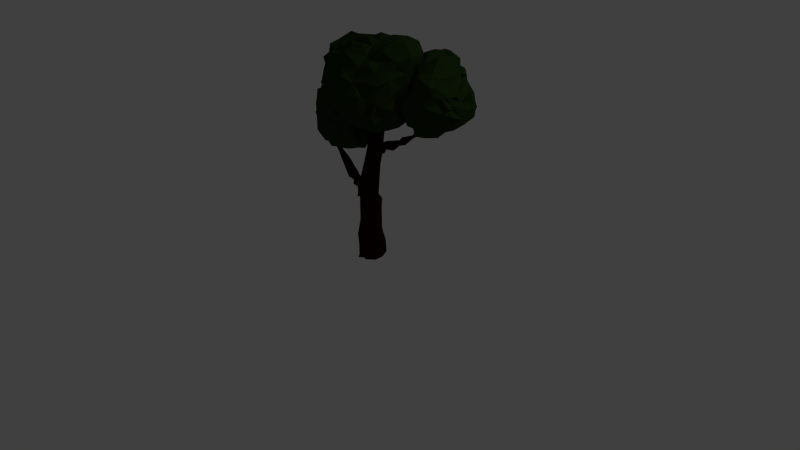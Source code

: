 # Source: Tree02_01_lwp.blend  (saved by Blender 2.76.0; exported with 4.5.12 LTS)
import bpy
from mathutils import Matrix  # noqa: F401  (used for matrix-valued properties, if any)

bpy.ops.wm.read_factory_settings(use_empty=True)
scene = bpy.context.scene
scene.name = 'Scene'

# ---- collections
col_collection_1 = bpy.data.collections.new('Collection 1'); scene.collection.children.link(col_collection_1)

# ---- materials (node trees are filled in below, after node groups)
mat_material = bpy.data.materials.new('Material')
mat_material.alpha_threshold = 0.0
mat_material.diffuse_color = (0.01957, 0.04298, 0.007042, 1.0)
mat_material.roughness = 0.5
mat_material_001 = bpy.data.materials.new('Material.001')
mat_material_001.alpha_threshold = 0.0
mat_material_001.diffuse_color = (0.01741, 0.001843, 0.001513, 1.0)
mat_material_001.roughness = 0.5

# ---- material node trees
mat_material.use_nodes = True; mat_material.node_tree.nodes.clear()
_N = mat_material.node_tree.nodes; _L = mat_material.node_tree.links
n0 = _N.new('ShaderNodeOutputMaterial'); n0.name = 'Material Output'; n0.location = (300, 300)
n1 = _N.new('ShaderNodeBsdfDiffuse'); n1.name = 'Diffuse BSDF'; n1.location = (10, 300)
n1.inputs[0].default_value = (0.01957, 0.04298, 0.007042, 1.0)
_L.new(n1.outputs[0], n0.inputs[0])
n0.is_active_output = True
mat_material_001.use_nodes = True; mat_material_001.node_tree.nodes.clear()
_N = mat_material_001.node_tree.nodes; _L = mat_material_001.node_tree.links
n0 = _N.new('ShaderNodeOutputMaterial'); n0.name = 'Material Output'; n0.location = (300, 300)
n1 = _N.new('ShaderNodeBsdfDiffuse'); n1.name = 'Diffuse BSDF'; n1.location = (10, 300)
n1.inputs[0].default_value = (0.01742, 0.001843, 0.001513, 1.0)
_L.new(n1.outputs[0], n0.inputs[0])
n0.is_active_output = True

# ---- world
world_world = bpy.data.worlds.new('World'); scene.world = world_world
world_world.color = (0.05088, 0.05088, 0.05088)
world_world.use_sun_shadow = False
world_world.sun_shadow_jitter_overblur = 0.0
world_world.cycles.sampling_method = 'MANUAL'
world_world.cycles.sample_map_resolution = 256

# ---- cameras
cam_camera = bpy.data.cameras.new('Camera')
cam_camera.clip_end = 100.0
cam_camera.lens = 35.0
cam_camera.sensor_width = 32.0
cam_camera.sensor_height = 18.0
cam_camera.ortho_scale = 7.314
cam_camera.dof.focus_distance = 0.0

# ---- lights
light_lamp = bpy.data.lights.new('Lamp', 'POINT')
light_lamp.transmission_factor = 0.0
light_lamp.cutoff_distance = 30.0
light_lamp.energy = 100.0
light_lamp.shadow_buffer_clip_start = 1.001
light_lamp.shadow_soft_size = 0.1
light_lamp.shadow_maximum_resolution = 0.006
light_lamp.use_absolute_resolution = True
light_lamp.cycles.use_multiple_importance_sampling = False

# ---- meshes
me_circle_002 = bpy.data.meshes.new('Circle.002')
me_circle_002.from_pydata([(-0.3084, 0.233, -0.003148), (0.0806, -0.435, -0.006034), (-0.2821, -0.2533, 3.108), (0.3852, -0.294, 2.555), (0.1806, 0.5094, 6.683), (0.05756, -0.004601, 6.74), (0.3442, 0.1219, 6.623), (0.4247, 0.3302, 6.602), (-1.609, -0.1065, 4.19), (-1.333, -0.02291, 3.763), (-0.02232, -0.5254, 1.211), (0.3525, -0.2229, 1.443), (0.2836, -0.519, 0.01807), (-0.228, 0.06991, 2.932), (-0.1363, -0.3639, 2.713), (0.101, -0.3097, 2.628), (0.03429, -0.4783, 2.218), (0.5042, -0.2546, 0.6981), (0.01192, 0.6231, 6.685), (0.5063, 0.2325, 6.608), (0.2329, 0.1696, 4.842), (-1.385, -0.09422, 3.646), (-0.5108, -0.09797, 2.738), (-0.4859, 0.05302, 2.709), (-0.3183, -0.03682, 2.358), (0.06815, -0.1895, 2.568), (-0.1011, -0.2509, 2.684), (-0.1024, 0.1865, 2.76), (0.5249, 0.1074, 0.7734), (0.206, -0.3799, 1.384), (0.3239, 0.3423, 1.227), (0.04193, 0.4232, 1.329), (-0.1404, 0.4358, 0.5837), (0.3762, 0.5163, 0.6012), (0.3483, -0.4298, 0.5625), (-0.3593, 0.1473, 0.728), (-0.2726, 0.2351, 2.843), (-0.2988, 0.01353, 3.154), (-0.7581, -0.05665, 3.191), (0.06223, 0.1645, 2.552), (-0.1187, -0.2544, 2.229), (0.4919, -0.1371, 2.101), (0.04692, 0.4844, 0.000562), (-0.2765, -0.3739, -0.01666), (0.5569, -0.2297, -0.001781), (0.4237, -0.08277, 2.523), (0.3192, 0.09641, 2.927), (0.2384, 0.2975, 2.592), (0.5762, 0.1255, 2.523), (0.05631, 0.3471, 6.775), (-0.09019, 0.1065, 6.754), (0.3855, 0.4821, 6.632), (-1.935, 0.04989, 4.607), (-2.372, -0.1077, 4.894), (-2.339, 0.02105, 4.912), (-0.7307, -0.1734, 2.951), (-0.6039, 0.1212, 3.054), (-1.051, -0.1029, 3.333), (-0.9745, 0.1011, 3.242), (0.1183, 0.03854, 2.62), (0.3329, -0.2502, 1.832), (-0.3357, -0.1853, 1.597), (-0.2786, 0.4867, 0.01619), (-0.4907, -0.1015, 0.01297), (-0.07749, -0.59, 0.0139), (0.5827, 0.1265, 0.01707), (0.3299, 0.595, 0.0143), (-0.1529, 0.2821, 2.665), (0.04491, -0.3452, 2.901), (0.4549, 0.1078, 2.0), (0.4705, -0.3354, 1.099), (0.004723, 0.2464, 6.768), (0.4146, 0.3112, 4.256), (0.6183, -0.1459, 4.653), (-0.4891, 0.2286, 2.836), (-0.6522, 0.1386, 2.779), (-0.7515, -0.01174, 2.939), (-1.981, -0.04575, 4.614), (-1.598, 0.06588, 4.17), (-0.9631, -0.2013, 3.201), (-0.7441, 0.1034, 3.429), (0.1307, 0.3927, 0.3604), (0.6507, 0.2203, 0.3636), (0.09974, -0.5646, 0.5529), (-0.2629, -0.2527, 2.506), (0.6171, 0.1655, 1.166), (0.2054, 0.4825, 0.8791), (-0.2867, 0.3455, 0.4943), (0.4667, 0.3095, 0.9056), (0.2856, -0.2995, 0.9665), (-0.5055, 0.1413, 0.01159), (-0.4607, 0.1128, 1.113), (0.4945, -0.1182, 0.4011), (0.5355, -0.08067, 0.9922), (-0.3873, -0.3232, 0.8617), (-0.1044, -0.4281, 0.6762), (0.1346, 0.1992, 2.653), (-0.01311, 0.3015, 2.47), (-0.7139, 0.1469, 3.265), (-1.613, -0.02212, 4.307), (-0.3996, -0.2764, 2.553), (0.05621, 0.001987, 2.854), (-0.2916, 0.175, 2.672), (-0.3257, 0.0876, 2.953), (-1.716, 0.07787, 4.104), (1.344, 0.456, 5.067), (2.121, 1.261, 5.874), (2.304, 1.089, 5.832), (0.7058, 0.3673, 4.9), (0.6619, -0.02857, 4.845), (0.8095, 0.1185, 4.807), (0.9109, 0.02153, 4.952), (0.8463, 0.2429, 4.767), (1.572, 0.9668, 5.21), (1.627, 0.8634, 5.265), (1.66, 0.8248, 5.396), (1.027, 0.5705, 4.885), (1.122, 0.2264, 4.795), (1.264, 0.2754, 5.086), (1.127, 0.3527, 4.761), (0.9322, 0.4073, 5.089), (2.121, 1.138, 6.028), (1.729, 1.127, 5.718), (1.802, 1.18, 5.546), (2.161, 1.31, 5.792), (1.749, 0.7374, 5.308), (0.7546, 0.3198, 4.808), (0.5328, 0.03151, 5.07), (0.6698, 0.2175, 4.661), (0.4828, 0.1605, 4.895), (0.5529, 0.3111, 4.871), (0.9089, 0.1919, 5.138), (0.8076, 0.03755, 4.696), (1.662, 0.8349, 5.311), (1.921, 0.9169, 5.617), (2.422, 1.351, 6.15), (2.509, 1.392, 6.027), (1.137, 0.2818, 4.973), (1.445, 0.5115, 5.17), (1.375, 0.5853, 5.062), (0.7753, 0.4933, 4.898), (0.9133, 0.4017, 4.733), (1.005, 0.5549, 4.727), (2.324, 1.434, 6.184), (2.311, 1.581, 6.087), (0.4135, 0.1031, 4.596), (0.5019, 0.1927, 5.006), (1.237, 0.5282, 5.14), (1.259, 0.6346, 5.155), (0.3963, -0.01219, 4.998), (0.5726, -0.1948, 4.826), (1.026, 0.4762, 4.986), (2.174, 1.194, 5.681), (1.801, 1.006, 5.698), (0.657, 0.1303, 4.947), (0.7722, 0.1704, 4.586), (1.207, 0.5509, 4.922), (1.904, 1.019, 5.547), (1.92, 1.162, 5.433), (2.405, 1.587, 5.98), (1.09, 0.3427, 5.158), (1.234, 0.701, 5.096), (1.321, 0.7807, 4.941), (1.444, 0.6561, 4.982), (0.3344, 0.09697, 4.909), (0.5643, -0.09559, 4.598), (0.7567, 0.2929, 4.955), (1.111, 0.04192, 4.976), (1.353, 0.5712, 5.301), (0.4773, -0.1056, 4.907), (0.3116, 0.2073, 4.71), (-0.8919, 0.05907, 3.253), (-2.094, 0.06021, 4.503), (-0.1297, -0.1255, 2.895), (0.06388, 0.148, 2.872), (-0.3622, -0.1499, 2.841), (-0.229, 0.1478, 2.481), (0.1266, -0.06776, 2.628), (-0.2302, -0.1507, 2.538), (-0.336, -0.2856, 2.681), (-1.991, 0.2013, 4.59), (-1.398, 0.2497, 3.69), (-1.702, -0.09201, 4.132), (-1.689, 0.01861, 3.908), (-1.279, 0.179, 3.798), (-0.5474, -0.2046, 3.117), (-0.6863, 0.1678, 2.976), (-0.8765, 0.2016, 3.049), (-0.7728, 0.2744, 3.148), (-0.9199, 0.0733, 3.046), (-0.5236, -0.07366, 3.179), (-0.6276, 0.02745, 3.23), (-0.8133, -0.06976, 3.101), (0.3433, -0.2854, 4.793), (0.7278, -0.03532, 4.646), (0.2018, 0.1482, 5.73), (0.1332, 0.07141, 4.809), (0.3398, -0.1588, 3.819), (0.4886, 0.2061, 4.188), (-0.2468, -0.2833, 1.195), (0.5636, -0.004075, 1.586), (-0.2198, 0.1318, 2.289), (-0.3938, -0.09328, 2.282), (-0.3238, 0.1138, 1.776), (0.3548, -0.3792, 2.216), (0.2343, 0.4603, 2.037), (0.3182, 0.2355, 2.089), (0.0214, 0.5212, 1.87), (-0.217, 0.4097, 2.256), (0.01972, 0.3998, 2.642), (-0.2257, 0.3335, 1.597), (0.1166, -0.3716, 1.842), (-0.1751, 0.009109, 2.626), (-0.03504, -0.3193, 1.677), (0.6887, 0.1544, 4.59), (0.7533, 0.2432, 5.58), (0.3831, -0.1101, 5.702), (0.005124, -0.1124, 4.293), (0.5436, -0.009657, 3.488), (0.6771, -0.08632, 5.565), (0.2034, -0.1931, 4.778), (0.221, -0.03298, 5.71), (0.2204, 0.2712, 4.434), (0.4533, 0.3604, 5.493), (-2.223, -0.05872, 4.989), (-0.7785, -0.02904, 3.4), (-0.5497, -0.1006, 2.878), (-2.226, 0.09223, 4.988), (-0.1831, -0.4554, 0.004118), (-0.3181, -0.3327, 0.4424), (0.4499, 0.3695, -0.0009636), (0.03701, 0.5168, 0.6664), (-0.9688, -0.1223, 3.47), (-1.097, -0.01465, 3.123), (-0.0108, -0.1543, 2.464), (-0.1118, -0.03144, 2.347), (-0.07936, 0.2676, 2.363), (0.2286, 0.3346, 5.654), (0.5219, 0.264, 5.624), (0.4364, 0.3265, 2.544), (0.445, 0.3855, 5.564), (-0.1491, 1.634, 6.475), (0.3847, -1.244, 8.036), (-1.119, 1.349, 7.968), (0.8394, 1.805, 7.943), (0.7057, 0.0954, 8.992), (0.7776, 1.105, 5.745), (-0.2835, 1.19, 5.744), (1.871, -0.2571, 7.19), (1.269, -1.114, 7.151), (-2.113, -0.2062, 7.245), (-0.6544, 1.535, 7.199), (-2.045, 0.5291, 7.399), (1.256, 1.652, 7.093), (0.933, -0.71, 8.624), (-0.7496, 0.8502, 8.706), (0.9182, 1.371, 8.507), (-2.101, -0.1898, 6.385), (0.1419, 0.5657, 5.528), (1.328, 1.37, 6.387), (1.896, -0.3021, 6.726), (-1.563, 1.087, 7.556), (1.494, -0.9046, 8.1), (-1.527, 0.7682, 8.316), (2.331, 0.6383, 8.217), (0.8174, -1.057, 8.224), (1.797, 0.2395, 9.282), (-1.008, -0.5375, 8.468), (-0.1118, -1.071, 5.932), (2.233, 0.09489, 7.435), (-0.477, -1.173, 6.694), (-2.266, 0.5909, 7.033), (1.18, 1.804, 7.46), (2.333, -0.08704, 8.127), (-0.7392, 1.451, 8.127), (1.432, 1.612, 8.105), (2.497, 0.4797, 8.748), (0.2951, -0.1127, 9.125), (0.02389, 0.574, 9.009), (0.8754, 0.9872, 8.996), (2.119, 0.7422, 9.113), (2.408, 0.7151, 8.686), (-0.01067, 1.198, 8.844), (-0.5577, 1.437, 8.442), (-0.004089, -0.5676, 8.857), (-0.5797, -0.8151, 8.454), (0.662, -1.071, 8.437), (1.622, -0.5645, 8.519), (1.957, 1.104, 7.874), (-0.03489, 1.846, 7.703), (-0.5587, 1.701, 7.633), (-1.946, 0.5348, 8.149), (-2.206, 0.2757, 7.479), (-2.054, -0.141, 7.88), (-0.3473, -1.329, 7.626), (-0.1779, -1.29, 7.202), (-0.06949, -1.492, 7.573), (1.732, -1.016, 7.742), (0.7974, 2.026, 7.076), (1.036, 1.759, 6.605), (0.4468, 1.935, 6.78), (-2.031, 1.01, 6.603), (-1.5, -0.9077, 7.298), (1.783, 0.2025, 6.384), (1.99, 0.5563, 6.577), (0.3497, 1.561, 5.857), (-1.003, 1.213, 6.029), (-0.5521, 0.6928, 5.746), (-1.625, 0.7725, 6.096), (-0.8379, -1.02, 6.303), (1.125, 0.0798, 5.635), (1.126, -0.769, 6.021), (0.23, 0.02517, 5.507), (1.306, 1.179, 6.088), (-0.08291, -1.295, 6.493), (-1.082, -0.7472, 7.887), (-1.45, 1.342, 7.863), (1.414, 1.237, 6.666), (0.7041, 1.753, 7.651), (-1.058, -0.8677, 8.199), (1.321, 0.2688, 9.289), (0.04698, -0.7344, 5.821), (0.9403, -0.1851, 5.611), (-1.276, 0.1351, 5.864), (-0.019, 1.234, 5.983), (1.265, -0.963, 6.904), (-1.808, -0.3975, 7.542), (-0.5773, -1.329, 7.128), (-1.236, 1.486, 7.45), (0.2295, 1.978, 7.049), (2.054, -0.3566, 8.237), (-1.718, 0.1417, 8.473), (-0.4151, 1.487, 8.098), (2.338, 0.3893, 9.0), (-0.5455, -0.1521, 8.797), (-0.6412, 0.5361, 8.788), (2.146, 0.8918, 8.297), (1.848, 1.242, 8.375), (-0.191, 1.63, 8.231), (-1.182, -0.05846, 8.684), (-1.573, 0.05876, 8.645), (0.5951, -0.6548, 9.013), (0.07611, -1.1, 8.183), (2.22, -0.05226, 9.222), (1.44, 1.522, 7.602), (-0.1575, 1.698, 7.877), (-0.5198, 1.734, 7.035), (0.1741, -1.464, 7.245), (0.43, -1.384, 7.537), (1.912, -0.707, 8.173), (2.0, -0.5464, 7.29), (0.4529, 1.902, 7.07), (-1.642, 1.096, 6.585), (0.7985, -1.053, 6.449), (2.091, 0.5624, 7.158), (0.2512, 1.097, 5.589), (-1.119, -0.4802, 6.173), (-0.2658, -0.35, 5.798), (-0.3211, -0.6705, 5.948), (1.488, 0.2768, 5.797), (0.5631, -0.9791, 6.082), (0.9198, -0.4857, 5.647), (1.36, 1.048, 5.931), (0.8122, 1.492, 6.118), (0.1235, -1.411, 6.887), (1.067, -1.144, 7.533), (-0.7094, -1.073, 7.493), (-1.828, 1.102, 7.416), (0.2643, 2.035, 7.453), (0.1724, 1.835, 7.996), (2.164, 0.3505, 9.192), (-0.8269, -0.4148, 8.689), (-0.1099, -1.004, 6.275), (1.668, 0.8982, 6.191), (-2.196, 0.2365, 6.281), (-0.2069, 1.675, 6.163), (2.26, 0.2246, 7.815), (1.788, 0.9033, 6.604), (0.8178, -1.353, 7.743), (1.515, -0.705, 6.569), (-1.639, -0.562, 7.885), (-2.386, 0.1962, 6.665), (-0.1185, 1.88, 6.611), (1.012, -0.02663, 9.052), (2.496, 0.3044, 8.432), (0.4576, 0.4073, 9.203), (0.839, 0.5408, 9.129), (1.241, 1.379, 8.592), (0.6684, 1.493, 8.441), (-1.304, 0.6556, 8.751), (-0.2682, -0.4415, 8.959), (-0.6275, -0.5541, 8.522), (2.357, 0.02286, 8.932), (1.787, 1.151, 7.022), (-2.117, 0.613, 7.754), (-1.903, 0.04869, 8.236), (1.585, -0.945, 7.461), (1.591, -0.9184, 6.998), (2.027, -0.5876, 7.905), (-0.937, 1.635, 6.973), (-1.692, 1.221, 7.214), (-1.864, -0.3713, 7.114), (-0.8165, -1.012, 6.862), (1.947, 0.01236, 6.944), (1.856, 0.6261, 6.942), (0.47, 1.653, 6.145), (-1.573, 0.9118, 6.41), (1.571, -0.02261, 6.042), (0.9004, 0.6722, 5.569), (0.355, -0.4286, 5.638), (0.8888, -1.063, 6.028), (1.394, -0.8099, 6.151), (0.1275, -1.158, 6.304), (0.3699, -1.013, 5.966), (0.7565, 0.4843, 5.553), (1.611, 0.4847, 6.114), (-0.4354, -0.9874, 6.261), (-0.926, -0.09118, 5.667), (-0.6765, -0.2754, 5.674), (-1.738, -0.07364, 6.001), (-0.9466, 0.6347, 5.716), (-0.4852, 1.324, 6.027), (-0.0181, 1.455, 6.098), (0.646, 1.298, 6.013), (0.4666, 1.254, 5.775), (1.064, 1.402, 6.076), (2.136, 0.3334, 7.299), (1.074, -1.066, 6.456), (1.414, -1.032, 6.513), (1.089, -1.321, 6.747), (0.6689, -1.473, 6.843), (0.5806, -1.538, 7.245), (1.075, -1.331, 7.263), (-1.818, -0.6005, 6.888), (-1.435, -0.6456, 6.483), (-1.25, -0.9938, 7.744), (-1.539, -0.7827, 7.551), (-2.146, 0.6177, 6.567), (-1.247, 1.291, 6.643), (0.129, 1.877, 6.419), (0.7709, 1.805, 6.371), (0.955, 1.833, 7.365), (0.7184, 2.056, 7.415), (2.139, -0.1601, 7.618), (1.299, -1.141, 7.815), (0.2924, -1.447, 7.905), (-0.8127, -1.007, 7.996), (-1.997, -0.3925, 7.96), (-1.633, -0.3952, 8.191), (-1.786, 0.8286, 8.088), (-1.881, 0.6416, 8.362), (-0.6161, 1.68, 7.952), (-0.009678, 1.878, 7.271), (-0.3489, 1.922, 7.353), (1.759, 1.356, 7.67), (1.692, 1.185, 7.335), (2.374, 0.6702, 7.917), (2.114, 0.8192, 7.674), (2.04, 0.8047, 7.998), (2.513, -0.0221, 8.753), (1.565, -0.6111, 8.917), (2.107, -0.4161, 8.561), (1.86, -0.2125, 9.245), (0.01621, -1.011, 8.668), (0.8492, -0.3813, 8.917), (-1.559, -0.3802, 8.566), (-1.198, 0.3899, 8.963), (0.08445, 0.2549, 8.985), (-0.5773, 0.2152, 9.008), (-0.9197, 1.133, 8.472), (0.1991, 1.431, 8.635), (1.603, 1.311, 8.276), (1.021, 1.563, 8.284), (1.905, 1.045, 8.697), (1.488, 0.8082, 9.174), (0.5438, 1.697, 8.135), (-0.915, -0.8575, 8.437), (1.211, -0.8012, 8.5), (1.435, -1.027, 8.428), (1.512, 1.434, 6.882), (-0.2831, 1.765, 6.817), (-2.226, 0.04979, 6.888), (-2.339, 0.08661, 7.224), (-0.1941, -1.528, 6.855), (1.803, -0.7154, 6.859), (1.168, 1.569, 6.63), (1.383, 1.509, 6.531), (-0.6629, 1.681, 6.525), (-2.213, -0.4163, 6.918), (-1.852, -0.4688, 6.609), (0.2987, -1.518, 6.735), (0.5835, -1.302, 6.37), (1.834, -0.06628, 6.375), (0.4854, 0.889, 5.702), (0.4355, 0.6541, 5.345), (-0.3955, 0.5474, 5.558), (-0.1812, -0.01758, 5.469), (-0.09627, -0.293, 5.5), (1.415, -0.5284, 6.179), (0.6064, 0.04769, 5.384), (3.533, 2.239, 6.853), (1.681, 1.855, 6.697), (2.687, 0.1825, 6.632), (3.117, 1.85, 8.193), (2.214, 0.5218, 8.375), (2.584, 1.272, 5.643), (2.242, 1.984, 6.339), (1.922, 1.247, 5.934), (3.121, 2.296, 7.239), (3.452, 0.5509, 6.363), (3.17, -0.02455, 7.043), (3.219, 0.291, 8.17), (2.794, 1.356, 8.847), (2.226, 0.03787, 7.215), (1.669, 0.4095, 7.354), (1.543, 0.8003, 8.064), (3.233, 2.083, 6.199), (2.341, 2.42, 6.839), (3.343, 2.247, 6.914), (2.745, 2.046, 8.082), (3.826, 0.904, 7.401), (3.077, 0.3651, 6.594), (1.668, 0.6299, 6.45), (1.929, 2.258, 7.131), (1.443, 1.769, 7.492), (1.351, 1.289, 7.657), (2.761, 0.1045, 7.16), (3.573, 1.587, 6.106), (2.463, 2.531, 7.04), (2.542, 2.434, 6.309), (3.276, 2.056, 7.642), (3.738, 0.8014, 7.083), (2.344, 0.2707, 5.671), (1.491, 1.653, 7.702), (2.164, -0.2094, 6.751), (1.671, 0.8016, 7.08), (1.905, 0.7651, 8.37), (1.531, 1.341, 8.172), (1.519, 0.601, 7.983), (1.449, 1.066, 7.802), (1.449, 0.7154, 7.384), (1.969, 0.05444, 7.403), (2.121, -0.1067, 7.036), (1.873, 2.231, 7.593), (3.443, 0.4509, 6.709), (3.685, 0.5971, 6.891), (1.702, 2.233, 7.18), (1.618, 1.971, 7.143), (1.643, 1.238, 6.283), (1.978, 0.8375, 6.101), (3.036, 0.3384, 6.042), (3.864, 1.402, 6.798), (3.731, 1.993, 6.651), (1.976, 2.404, 6.769), (1.972, 1.737, 5.975), (2.385, 1.61, 5.896), (2.294, 1.368, 5.687), (3.246, 1.412, 5.842), (2.744, 2.551, 6.614), (2.864, 2.398, 6.477), (3.465, 2.281, 6.342), (3.605, 1.414, 6.217), (2.777, 2.083, 5.995), (2.945, 0.223, 6.474), (1.699, 0.3557, 6.768), (2.868, 0.01777, 6.783), (2.749, 1.967, 8.333), (3.719, 0.6156, 7.377), (2.612, 0.5669, 8.432), (1.497, 0.5578, 7.111), (1.503, 1.245, 7.947), (3.426, 1.76, 6.103), (2.055, 1.944, 6.144), (1.699, 2.218, 6.898), (3.679, 0.8808, 6.845), (3.674, 1.922, 7.055), (2.643, 0.1879, 6.075), (1.672, 1.377, 6.629), (1.454, 1.92, 7.609), (1.469, 1.61, 7.283), (3.11, 1.515, 8.699), (1.671, 1.523, 8.252), (3.041, 0.03048, 7.298), (3.571, 1.363, 8.129), (1.919, 1.702, 8.326), (1.647, 1.925, 7.665), (1.494, 1.077, 7.399), (1.715, 1.278, 6.89), (2.187, -0.02468, 6.55), (2.484, -0.03086, 6.21), (3.497, 0.2947, 6.853), (3.686, 1.287, 7.85), (1.377, 1.841, 7.239), (1.559, 2.078, 6.894), (1.858, 0.5682, 6.278), (3.626, 1.545, 6.976), (2.514, 2.249, 7.626), (2.66, 2.655, 7.175), (2.114, 1.411, 6.037), (2.876, 0.9569, 5.575), (3.145, 1.834, 5.934), (3.237, 2.47, 6.453), (3.101, 2.656, 6.781), (2.67, 1.54, 5.667), (2.538, 0.6302, 5.56), (3.24, 0.5916, 6.336), (1.907, 0.1397, 6.447), (1.62, 2.147, 7.476), (3.597, 0.8174, 7.766), (1.537, 1.137, 7.593), (2.212, 1.661, 8.311), (2.983, 1.189, 8.651), (2.475, -0.052, 7.309), (1.432, 1.069, 8.222), (2.253, 2.594, 7.131), (2.695, 2.19, 6.248), (2.051, 1.862, 6.439), (3.126, 2.1, 8.048), (1.628, 0.6768, 6.872), (1.404, 1.48, 7.619), (2.628, 0.2502, 8.141), (2.331, 0.2653, 8.045), (2.139, 0.5088, 8.064), (1.901, 1.235, 8.571), (1.766, 0.166, 7.328), (3.352, 0.002929, 7.835), (3.525, 0.4612, 8.076), (3.36, 1.278, 8.685), (2.054, 2.182, 7.546), (1.464, 1.707, 8.103), (1.609, 1.595, 7.037), (3.535, 0.7105, 6.482), (3.465, 0.4332, 7.152), (3.741, 1.734, 7.396), (3.393, 1.47, 7.846), (1.901, 0.5727, 6.072), (2.766, 0.4628, 5.778), (3.382, 0.917, 6.207), (3.785, 1.364, 6.413), (3.68, 1.896, 6.803), (3.027, 2.393, 7.398), (2.45, 2.391, 7.523), (1.923, 2.137, 6.742), (2.327, 2.003, 6.019), (3.124, 1.162, 5.901), (3.329, 1.974, 5.966), (3.688, 2.049, 6.328), (3.473, 2.413, 6.599), (2.897, 2.323, 6.248), (3.088, 2.536, 6.357), (2.643, 2.686, 6.925), (3.523, 1.319, 6.053), (2.925, 1.308, 5.717), (2.704, 0.9004, 5.539), (2.436, 1.037, 5.438), (1.874, 1.63, 6.165), (2.268, 2.233, 6.385), (1.944, 2.126, 6.379), (2.074, 2.391, 6.994), (2.252, 2.334, 7.319), (2.584, 2.447, 7.324), (3.004, 2.447, 7.049), (3.019, 2.234, 7.607), (2.68, 2.248, 7.805), (3.658, 2.152, 6.701), (3.71, 1.268, 7.092), (3.15, 0.9635, 5.847), (3.662, 1.126, 6.177), (3.194, 0.6976, 6.003), (2.953, 0.3577, 6.305), (1.931, 0.8955, 5.801), (2.043, 0.7192, 5.603), (1.819, 0.9018, 6.618), (1.465, 1.847, 6.988), (3.478, 1.815, 7.898), (3.547, 1.666, 7.609), (3.61, 1.275, 7.417), (3.803, 0.5189, 7.015), (3.594, 0.424, 7.352), (3.78, 0.7976, 6.612), (3.0, 0.1744, 6.923), (2.072, 0.1475, 6.047), (1.723, 0.01994, 6.701), (1.547, 1.366, 6.999), (1.661, 1.78, 7.992), (1.803, 2.085, 7.896), (2.129, 1.943, 8.154), (3.363, 1.548, 8.182), (3.194, 1.754, 8.5), (3.605, 0.8294, 8.113), (3.074, 0.7952, 8.717), (3.534, 0.2076, 7.784), (3.432, 0.1478, 7.413), (3.056, -0.1353, 7.514), (2.757, -0.05665, 7.641), (2.811, 0.01632, 8.061), (2.489, 0.01825, 6.871), (1.924, 0.01111, 6.967), (2.061, 0.2402, 7.888), (1.546, 0.5219, 7.262), (1.778, 0.381, 7.947), (1.768, 0.5436, 7.966), (2.129, 1.515, 8.671), (2.472, 0.8596, 8.7), (2.277, 1.041, 8.6), (2.774, 1.666, 8.721), (2.516, 1.786, 8.363), (2.469, 1.726, 8.585), (1.581, 0.07424, 7.117), (1.676, 0.179, 6.957), (1.988, 2.416, 7.337), (1.523, 1.58, 6.714), (2.307, 0.2596, 5.972), (3.543, 1.036, 6.431), (3.493, 2.222, 7.163), (1.781, 1.63, 6.342), (2.73, 0.6414, 5.757), (3.659, 1.601, 6.391), (3.251, 2.443, 6.934), (2.384, 2.179, 6.19), (2.518, 1.828, 5.809), (2.833, 1.63, 5.842), (2.967, 1.857, 5.82), (3.251, 2.437, 6.715), (3.119, 2.211, 6.179), (-1.871, 0.05751, 4.256), (-2.882, -0.1941, 4.751), (-3.162, 0.5027, 6.393), (-1.646, 1.14, 4.429), (-1.73, -0.4607, 4.974), (-2.208, -0.3152, 6.203), (-0.5765, 0.362, 4.38), (-1.944, 0.6691, 4.148), (-2.988, 0.6788, 5.495), (-1.635, 0.3627, 4.231), (-2.282, -0.3811, 4.911), (-2.029, -0.1893, 4.426), (-0.7938, 0.8708, 4.842), (-0.9725, -0.37, 5.061), (-0.2446, 0.1974, 4.747), (-1.516, 0.4499, 6.341), (-0.8418, 0.7326, 5.45), (-2.985, 0.7555, 4.885), (-3.236, 0.2951, 6.075), (-0.9319, 0.6206, 4.447), (-2.535, -0.4158, 4.804), (-2.21, -0.3914, 5.922), (-2.274, 1.325, 5.686), (-2.276, 0.7551, 6.511), (-1.439, 1.517, 5.464), (-0.3272, 0.1704, 5.098), (-1.916, -0.286, 6.139), (-2.515, 1.075, 4.611), (-1.363, 1.109, 4.623), (-1.879, -0.5814, 4.799), (-2.104, -0.1035, 4.177), (-2.546, -0.1974, 6.185), (-1.141, 1.424, 5.152), (-1.708, -0.5226, 5.135), (-0.9095, -0.191, 5.36), (-1.156, -0.3492, 5.691), (-1.035, 0.1563, 5.976), (-0.6994, 0.3943, 5.575), (-0.4252, 0.5097, 5.004), (-1.274, 0.7159, 6.042), (-1.159, 0.9126, 5.676), (-1.801, 0.2212, 6.642), (-0.9544, 1.18, 4.963), (-1.648, 1.026, 6.116), (-2.677, 0.2403, 6.524), (-1.898, 1.584, 5.074), (-2.781, -0.1279, 5.566), (-2.082, -0.4298, 4.52), (-2.222, 1.37, 4.794), (-2.544, 1.228, 4.836), (-2.491, 1.477, 4.841), (-2.948, -0.04099, 5.159), (-2.548, 0.8542, 4.265), (-2.747, 0.6694, 4.525), (-2.066, 0.3638, 4.169), (-1.867, 1.32, 4.348), (-2.358, 1.372, 5.469), (-1.938, 0.488, 4.067), (-0.9078, 0.468, 4.532), (-1.654, 1.224, 4.611), (-1.391, 1.295, 5.598), (-1.42, -0.4145, 4.79), (-1.175, 1.149, 5.438), (-0.7002, 0.07813, 5.305), (-1.803, 0.7448, 6.267), (-2.409, 1.139, 4.485), (-3.151, 0.4842, 5.622), (-2.103, 1.525, 4.989), (-1.273, 0.9756, 4.491), (-1.652, -0.08748, 4.272), (-2.469, -0.3288, 5.376), (-2.031, -0.04351, 6.651), (-0.4284, 0.2163, 4.674), (-0.4826, 0.7237, 4.768), (-0.8797, 0.97, 5.085), (-1.33, 1.197, 5.868), (-1.531, 1.031, 5.955), (-1.548, -0.2157, 6.128), (-1.626, -0.6189, 5.395), (-0.9598, -0.2281, 4.492), (-1.348, 1.265, 4.865), (-2.029, 1.242, 5.885), (-2.672, -0.08409, 6.468), (-2.067, -0.6322, 4.944), (-1.391, 0.1194, 4.2), (-2.515, 0.6521, 6.508), (-2.953, 0.9446, 6.104), (-3.007, 0.03526, 5.646), (-2.335, -0.09868, 4.359), (-1.778, 0.914, 4.116), (-3.239, 0.1802, 5.594), (-2.857, 0.2114, 4.775), (-2.364, 1.002, 4.38), (-2.498, 0.4082, 4.269), (-2.901, 0.5363, 4.627), (-2.08, 1.249, 4.475), (-3.12, 0.662, 5.098), (-1.047, 1.035, 4.524), (-2.916, 0.05905, 6.328), (-2.118, 1.392, 5.864), (-1.459, 1.361, 4.697), (-1.165, -0.1351, 4.452), (-1.986, 0.336, 6.479), (-1.119, -0.5372, 5.07), (-0.9727, 0.4435, 4.362), (-2.599, -0.4007, 5.152), (-0.8706, -0.1159, 5.717), (-0.913, 0.1759, 5.669), (-0.5983, 0.8619, 5.218), (-0.9167, 0.7203, 5.819), (-0.8944, 0.8123, 5.619), (-1.312, 0.5965, 6.305), (-1.456, 0.09499, 6.384), (-1.648, -0.04953, 6.343), (-1.407, -0.4184, 5.358), (-1.95, 1.345, 5.658), (-2.311, 0.03888, 6.471), (-1.394, -0.2946, 4.314), (-1.609, 1.36, 4.918), (-1.715, 1.524, 5.151), (-2.407, 1.097, 6.125), (-2.834, 0.5782, 6.565), (-2.877, 0.01838, 6.085), (-2.71, -0.3173, 5.406), (-1.361, 0.4133, 4.156), (-1.542, 0.8318, 4.307), (-2.285, 1.325, 4.523), (-2.925, 0.963, 5.786), (-3.017, 0.1933, 5.363), (-2.613, 0.2529, 4.257), (-2.316, 0.1686, 4.305), (-2.614, 0.01844, 4.522), (-2.654, 0.9, 4.531), (-2.358, 0.7618, 4.256), (-2.085, 1.133, 4.215), (-3.124, 0.4263, 5.151), (-3.349, 0.4307, 6.018), (-3.157, 0.2113, 5.891), (-3.231, 0.836, 5.839), (-3.149, 0.5944, 6.066), (-2.872, 1.217, 5.289), (-3.063, 0.909, 5.495), (-2.708, 1.329, 5.471), (-2.428, 1.509, 5.161), (-2.053, 1.489, 4.646), (-1.896, 1.052, 4.237), (-1.498, 0.6632, 4.212), (-1.29, 0.6067, 4.344), (-1.841, -0.3752, 4.621), (-2.952, -0.1918, 5.434), (-2.868, -0.2093, 5.852), (-2.431, -0.4305, 6.093), (-2.486, -0.3586, 5.748), (-2.662, 1.11, 5.973), (-2.116, 1.035, 6.302), (-2.008, 1.53, 5.436), (-1.124, 0.1882, 4.259), (-1.217, -0.09382, 4.361), (-1.35, -0.3196, 4.64), (-1.927, -0.5529, 5.191), (-2.346, -0.5234, 5.141), (-2.332, -0.5194, 5.507), (-2.043, -0.6156, 5.573), (-2.474, 0.1463, 6.618), (-2.078, 0.5597, 6.577), (-2.179, 0.3112, 6.695), (-1.904, 1.034, 6.133), (-1.665, 1.278, 5.743), (-1.869, 1.308, 6.008), (-1.125, 1.238, 5.2), (-0.7895, 0.887, 4.559), (-0.7043, 0.09916, 4.443), (-0.4789, -0.09123, 4.557), (-1.039, -0.2696, 4.842), (-0.5138, -0.2427, 5.016), (-0.3762, 0.07178, 4.832), (-1.509, -0.5832, 5.116), (-1.63, -0.4865, 5.83), (-1.909, -0.215, 6.518), (-1.341, -0.05559, 5.94), (-1.568, 0.705, 6.364), (-1.187, 0.3933, 6.077), (-0.9455, 1.155, 5.336), (-0.5025, 0.4869, 5.342), (-0.3916, 0.4031, 4.648), (-0.5704, 0.5374, 4.57), (-1.119, 1.165, 5.654), (-1.811, 0.5264, 6.507), (-1.822, -0.4503, 6.025), (-1.876, -0.4647, 5.733), (-2.141, 1.543, 5.597), (-2.982, 0.356, 6.378), (-2.902, 0.2167, 6.595), (-1.852, 1.411, 4.602), (-2.537, 1.352, 5.794), (-3.217, 0.1834, 6.29), (-3.114, 0.02584, 5.903), (-2.594, -0.238, 4.617), (-1.822, 0.5258, 4.234), (-2.714, 1.108, 4.643), (-2.817, 0.9506, 5.007), (-2.899, 0.4192, 4.956), (-2.301, 0.3822, 4.092)], [], [(14, 2, 84), (78, 104, 180), (189, 233, 183), (70, 93, 200, 11), (104, 183, 172), (82, 230, 88, 28), (70, 11, 29, 89), (50, 221, 216, 5), (92, 93, 17), (85, 200, 93), (184, 181, 78), (191, 38, 190), (181, 183, 104), (179, 100, 178), (189, 187, 186), (102, 36, 39), (38, 192, 55), (222, 196, 20), (215, 238, 4, 51), (220, 68, 193), (219, 215, 19), (217, 2, 220), (216, 219, 6), (199, 40, 84, 61), (199, 213, 16, 40), (203, 201, 208, 210), (212, 2, 13), (204, 16, 211), (208, 67, 209), (30, 86, 205, 206), (210, 207, 31), (210, 208, 207), (86, 31, 207, 205), (41, 45, 3, 204), (30, 206, 69), (16, 68, 14, 40), (41, 204, 60), (60, 211, 29), (84, 212, 202), (84, 202, 61), (203, 202, 201), (46, 47, 198, 214), (15, 68, 16), (47, 209, 72), (197, 15, 3, 73), (215, 51, 7), (198, 238, 215), (196, 13, 2, 217), (68, 197, 73), (3, 45, 218, 73), (73, 218, 194), (221, 220, 193, 216), (45, 46, 218), (194, 215, 219), (14, 220, 2), (14, 68, 220), (222, 67, 201, 196), (223, 209, 67, 222), (209, 223, 72), (175, 173, 37, 185), (223, 18, 4), (222, 237, 223), (59, 174, 101), (170, 126, 145), (170, 129, 130), (59, 101, 177), (101, 173, 177), (178, 24, 235), (235, 24, 176), (116, 161, 133, 113), (113, 123, 158), (96, 39, 27, 174), (157, 114, 152), (236, 176, 102, 97), (23, 75, 176), (102, 39, 97), (224, 99, 52, 227), (75, 74, 102), (76, 75, 23), (148, 168, 115), (153, 121, 143), (130, 146, 166, 108), (121, 135, 143), (21, 182, 172), (191, 225, 38), (140, 151, 116), (110, 111, 109), (188, 187, 58, 171), (147, 105, 138, 168), (134, 157, 107), (123, 106, 124), (159, 124, 106, 144), (152, 158, 124), (152, 124, 136), (107, 136, 135), (141, 142, 119), (150, 165, 132, 109), (147, 148, 120), (140, 141, 126), (117, 167, 110), (154, 131, 120), (110, 119, 117), (154, 120, 166), (147, 168, 148), (166, 140, 108), (111, 167, 131), (130, 108, 126, 170), (160, 120, 131), (165, 155, 132), (112, 119, 110), (109, 111, 131, 169), (155, 112, 110, 132), (164, 149, 146, 129), (120, 151, 166), (150, 109, 169), (146, 130, 129), (192, 79, 233, 76), (106, 143, 144), (126, 112, 128), (149, 127, 146), (160, 147, 120), (116, 162, 156), (174, 27, 103), (172, 182, 53, 54), (175, 179, 178), (182, 77, 224), (181, 58, 189, 183), (175, 185, 226), (232, 225, 9), (76, 233, 189), (26, 178, 234), (9, 8, 182), (22, 226, 55, 76), (8, 77, 182), (233, 21, 183), (98, 184, 78), (57, 182, 21), (9, 225, 80, 78), (79, 9, 182), (98, 171, 184), (83, 29, 10, 95), (37, 191, 190), (180, 54, 227), (95, 10, 199), (43, 228, 95, 229), (83, 228, 64), (83, 95, 228), (90, 61, 91, 35), (95, 94, 229), (28, 85, 93), (88, 85, 28), (65, 82, 92), (28, 93, 92), (44, 17, 34, 12), (94, 61, 90), (229, 90, 63), (94, 90, 229), (87, 210, 31, 32), (92, 17, 44), (34, 83, 12), (66, 81, 33), (81, 231, 86), (66, 33, 230), (42, 62, 32, 231), (62, 87, 32), (42, 231, 81), (171, 58, 181, 184), (83, 89, 29), (91, 61, 203), (186, 56, 74), (56, 188, 98), (187, 188, 186), (189, 186, 75), (37, 103, 56, 191), (118, 105, 147, 160), (79, 57, 233), (191, 80, 225), (137, 118, 160), (116, 142, 141), (119, 156, 139), (139, 105, 137), (195, 196, 217, 221), (148, 161, 151), (153, 143, 106), (139, 138, 105), (138, 139, 134), (139, 163, 157), (114, 158, 152), (163, 162, 114), (237, 49, 18), (20, 195, 237), (193, 73, 216), (215, 7, 19), (195, 221, 71), (16, 204, 3, 15), (217, 220, 221), (73, 194, 219), (72, 223, 238), (48, 45, 41), (212, 13, 201), (69, 206, 239, 48), (205, 47, 239, 206), (207, 209, 47), (240, 499, 312), (379, 498, 492), (240, 312, 258), (241, 487, 382), (259, 317, 377), (242, 262, 265), (243, 263, 469), (244, 475, 472), (256, 388, 279), (255, 389, 335), (334, 391, 390), (254, 462, 464), (254, 460, 462), (349, 330, 461), (354, 393, 457), (253, 272, 344), (329, 452, 368), (251, 328, 290), (252, 394, 367), (250, 326, 293), (249, 396, 365), (249, 397, 396), (248, 443, 350), (253, 441, 272), (251, 399, 328), (250, 401, 326), (347, 430, 431), (248, 403, 443), (247, 324, 424), (303, 407, 415), (409, 361, 311), (268, 412, 372), (268, 321, 412), (310, 414, 408), (407, 322, 310), (268, 372, 416), (323, 417, 356), (323, 356, 419), (419, 374, 308), (422, 421, 375), (425, 423, 363), (425, 246, 423), (493, 355, 424), (426, 404, 354), (426, 403, 404), (429, 325, 249), (429, 427, 325), (427, 411, 428), (431, 429, 432), (431, 430, 429), (348, 431, 378), (309, 416, 270), (433, 489, 434), (380, 436, 435), (301, 271, 400), (290, 316, 243), (290, 328, 316), (400, 367, 261), (272, 318, 244), (272, 441, 318), (298, 351, 442), (269, 376, 273), (297, 398, 349), (297, 396, 398), (397, 350, 398), (365, 444, 378), (297, 349, 262), (296, 445, 342), (296, 348, 445), (348, 378, 445), (295, 347, 296), (435, 446, 315), (435, 366, 446), (294, 342, 446), (293, 447, 395), (261, 449, 316), (290, 451, 345), (290, 243, 274), (289, 345, 369), (272, 244, 275), (288, 455, 454), (455, 479, 454), (376, 457, 456), (392, 461, 459), (462, 460, 343), (462, 343, 266), (284, 463, 341), (284, 341, 464), (468, 466, 339), (278, 467, 385), (283, 469, 255), (274, 243, 469), (280, 473, 474), (281, 336, 473), (266, 370, 320), (264, 336, 281), (256, 475, 388), (469, 389, 255), (263, 450, 389), (267, 391, 371), (267, 476, 391), (446, 342, 285), (265, 477, 254), (265, 478, 477), (377, 393, 404), (377, 479, 393), (382, 480, 329), (480, 346, 453), (271, 481, 252), (481, 250, 482), (260, 248, 484), (479, 486, 485), (259, 363, 485), (481, 488, 250), (257, 434, 489), (364, 314, 490), (414, 493, 408), (414, 494, 493), (258, 355, 493), (258, 495, 355), (258, 417, 495), (258, 496, 417), (492, 498, 407), (498, 322, 407), (499, 322, 409), (409, 322, 361), (497, 409, 321), (492, 407, 303), (497, 357, 418), (497, 321, 357), (496, 497, 418), (496, 409, 497), (496, 418, 417), (495, 420, 307), (495, 417, 420), (417, 323, 420), (495, 307, 355), (494, 258, 493), (408, 493, 246), (260, 492, 303), (248, 260, 403), (260, 303, 403), (490, 491, 430), (490, 314, 491), (314, 412, 491), (364, 430, 347), (364, 490, 430), (488, 489, 433), (488, 481, 489), (481, 257, 489), (250, 488, 401), (488, 433, 401), (480, 487, 438), (346, 399, 251), (346, 480, 399), (480, 438, 399), (485, 363, 299), (363, 440, 299), (486, 259, 485), (479, 485, 253), (485, 299, 253), (484, 350, 397), (484, 248, 350), (325, 397, 249), (483, 347, 295), (483, 364, 347), (270, 483, 295), (270, 295, 327), (482, 250, 292), (252, 482, 292), (252, 481, 482), (329, 480, 452), (480, 453, 452), (393, 479, 455), (404, 393, 354), (478, 262, 287), (262, 349, 287), (477, 478, 287), (254, 477, 460), (477, 287, 460), (391, 476, 285), (476, 446, 285), (371, 391, 334), (450, 331, 389), (469, 263, 389), (388, 369, 470), (369, 338, 470), (475, 369, 388), (276, 384, 281), (384, 264, 281), (276, 281, 333), (474, 256, 279), (320, 474, 279), (320, 370, 474), (370, 280, 474), (320, 386, 245), (320, 279, 386), (473, 337, 387), (473, 336, 337), (280, 281, 473), (474, 387, 256), (474, 473, 387), (387, 472, 256), (387, 471, 472), (471, 275, 472), (278, 282, 335), (282, 255, 335), (386, 279, 278), (279, 282, 278), (386, 385, 245), (386, 278, 385), (470, 338, 283), (282, 470, 283), (282, 283, 255), (283, 274, 469), (468, 334, 277), (468, 339, 334), (467, 468, 277), (467, 278, 468), (385, 467, 245), (467, 277, 245), (466, 340, 339), (466, 389, 340), (389, 331, 340), (465, 448, 267), (448, 319, 267), (339, 465, 267), (339, 340, 465), (339, 371, 334), (339, 267, 371), (341, 254, 464), (277, 464, 383), (245, 277, 383), (463, 342, 286), (463, 285, 342), (284, 285, 463), (341, 463, 254), (463, 286, 254), (286, 242, 265), (342, 242, 286), (286, 265, 254), (266, 343, 370), (343, 333, 370), (383, 462, 266), (383, 320, 245), (383, 266, 320), (287, 349, 461), (343, 461, 392), (343, 460, 461), (460, 287, 461), (343, 392, 333), (459, 384, 276), (459, 273, 384), (273, 264, 384), (461, 273, 459), (392, 459, 333), (459, 276, 333), (458, 336, 264), (458, 288, 336), (288, 337, 336), (456, 458, 264), (456, 457, 458), (457, 288, 458), (376, 456, 264), (454, 479, 344), (479, 253, 344), (275, 244, 472), (454, 344, 275), (344, 272, 275), (288, 471, 337), (288, 454, 471), (454, 275, 471), (345, 338, 369), (318, 368, 369), (368, 289, 369), (318, 475, 244), (318, 369, 475), (453, 346, 290), (346, 251, 290), (289, 453, 290), (289, 452, 453), (289, 290, 345), (451, 290, 274), (345, 332, 338), (345, 451, 332), (451, 274, 332), (291, 331, 450), (449, 450, 263), (449, 291, 450), (316, 263, 243), (316, 449, 263), (292, 250, 293), (291, 394, 293), (394, 292, 293), (291, 395, 331), (291, 293, 395), (380, 319, 448), (395, 448, 465), (395, 447, 448), (447, 380, 448), (395, 465, 331), (366, 294, 446), (315, 446, 319), (296, 347, 348), (294, 295, 296), (294, 296, 342), (445, 378, 242), (445, 242, 342), (444, 297, 262), (378, 262, 242), (378, 444, 262), (396, 397, 398), (376, 264, 273), (398, 443, 273), (443, 269, 273), (398, 330, 349), (398, 273, 330), (442, 351, 368), (351, 329, 368), (318, 442, 368), (318, 441, 442), (441, 298, 442), (298, 440, 300), (298, 299, 440), (298, 300, 351), (439, 241, 382), (300, 439, 382), (300, 405, 439), (351, 300, 329), (300, 382, 329), (316, 328, 261), (328, 400, 261), (438, 352, 301), (400, 438, 301), (367, 400, 252), (437, 381, 271), (271, 301, 437), (400, 271, 252), (436, 366, 435), (436, 302, 366), (302, 327, 366), (380, 315, 319), (380, 435, 315), (302, 434, 309), (302, 433, 434), (302, 402, 327), (302, 309, 402), (416, 314, 270), (402, 309, 270), (402, 270, 327), (432, 249, 365), (378, 432, 365), (378, 431, 432), (430, 353, 429), (430, 491, 353), (432, 429, 249), (428, 379, 397), (428, 411, 379), (325, 428, 397), (325, 427, 428), (426, 354, 376), (376, 269, 426), (403, 303, 304), (404, 403, 304), (373, 259, 377), (404, 304, 377), (304, 373, 377), (425, 363, 259), (313, 425, 259), (355, 247, 424), (423, 424, 305), (423, 246, 424), (246, 493, 424), (363, 405, 440), (363, 423, 405), (423, 305, 405), (422, 439, 405), (422, 375, 439), (375, 241, 439), (405, 305, 422), (421, 438, 487), (421, 306, 438), (306, 352, 438), (375, 421, 487), (375, 487, 241), (420, 323, 308), (306, 420, 308), (306, 247, 420), (247, 307, 420), (306, 406, 352), (306, 308, 406), (308, 374, 437), (374, 381, 437), (308, 437, 406), (419, 434, 257), (419, 356, 434), (374, 419, 257), (374, 257, 381), (418, 358, 309), (418, 357, 358), (357, 321, 358), (356, 418, 309), (356, 417, 418), (372, 314, 416), (309, 358, 416), (358, 268, 416), (356, 309, 434), (415, 359, 362), (359, 246, 362), (373, 415, 362), (373, 313, 259), (373, 362, 313), (359, 407, 310), (359, 408, 246), (359, 310, 408), (414, 499, 240), (413, 491, 412), (413, 360, 491), (360, 353, 491), (412, 321, 413), (372, 412, 314), (360, 413, 311), (413, 409, 311), (360, 410, 353), (360, 311, 410), (498, 379, 411), (311, 411, 427), (311, 498, 411), (410, 427, 353), (410, 311, 427), (361, 322, 311), (322, 498, 311), (321, 409, 413), (310, 322, 414), (322, 499, 414), (415, 407, 359), (303, 415, 373), (321, 268, 358), (308, 323, 419), (355, 307, 247), (324, 421, 422), (324, 247, 421), (247, 306, 421), (424, 324, 305), (324, 422, 305), (362, 246, 313), (246, 425, 313), (303, 373, 304), (443, 403, 269), (403, 426, 269), (353, 427, 429), (347, 431, 348), (326, 433, 302), (326, 401, 433), (326, 436, 380), (326, 302, 436), (352, 406, 301), (406, 437, 301), (328, 438, 400), (328, 399, 438), (440, 405, 300), (441, 253, 298), (253, 299, 298), (350, 443, 398), (365, 396, 444), (396, 297, 444), (366, 327, 294), (327, 295, 294), (293, 326, 447), (326, 380, 447), (252, 292, 394), (367, 449, 261), (367, 394, 449), (394, 291, 449), (368, 452, 289), (457, 455, 288), (457, 393, 455), (354, 457, 376), (330, 273, 461), (464, 462, 383), (390, 391, 284), (391, 285, 284), (334, 464, 277), (334, 390, 464), (390, 284, 464), (331, 465, 340), (335, 466, 468), (335, 389, 466), (335, 468, 278), (338, 332, 283), (332, 274, 283), (279, 470, 282), (279, 388, 470), (337, 471, 387), (370, 333, 280), (333, 281, 280), (472, 475, 256), (267, 319, 476), (319, 446, 476), (265, 262, 478), (377, 317, 479), (381, 481, 271), (270, 314, 483), (314, 364, 483), (379, 484, 397), (379, 260, 484), (317, 486, 479), (317, 259, 486), (382, 487, 480), (381, 257, 481), (379, 492, 260), (240, 494, 414), (240, 258, 494), (258, 312, 496), (312, 409, 496), (312, 499, 409), (500, 647, 723), (500, 723, 518), (501, 715, 711), (502, 565, 696), (619, 525, 570), (503, 566, 688), (514, 624, 700), (513, 694, 621), (513, 612, 694), (510, 692, 582), (596, 686, 663), (596, 628, 686), (594, 681, 606), (595, 633, 665), (595, 575, 633), (585, 607, 578), (507, 670, 549), (574, 638, 531), (717, 646, 552), (508, 640, 530), (529, 656, 517), (506, 572, 657), (506, 643, 572), (505, 654, 556), (601, 724, 649), (602, 601, 649), (653, 652, 599), (721, 600, 652), (556, 670, 507), (556, 654, 670), (554, 598, 655), (553, 656, 642), (517, 658, 614), (528, 614, 659), (662, 660, 596), (662, 640, 660), (662, 596, 663), (531, 665, 567), (551, 595, 665), (668, 666, 637), (666, 651, 667), (550, 668, 605), (589, 563, 502), (589, 669, 563), (550, 605, 669), (549, 670, 635), (522, 635, 594), (547, 673, 592), (547, 593, 673), (675, 674, 634), (530, 617, 674), (676, 675, 591), (676, 633, 675), (575, 714, 675), (676, 591, 520), (545, 677, 632), (531, 567, 678), (521, 680, 563), (544, 590, 680), (522, 606, 564), (606, 588, 682), (586, 587, 540), (579, 683, 586), (579, 586, 525), (533, 619, 629), (686, 684, 584), (686, 685, 684), (543, 585, 685), (627, 687, 580), (687, 503, 688), (690, 627, 611), (690, 689, 627), (625, 692, 691), (632, 678, 692), (694, 625, 695), (612, 582, 693), (621, 694, 620), (700, 698, 622), (540, 699, 514), (535, 569, 699), (536, 700, 504), (536, 701, 700), (705, 707, 702), (611, 703, 568), (688, 705, 580), (688, 706, 705), (706, 610, 707), (525, 609, 539), (514, 709, 708), (709, 682, 708), (680, 510, 526), (691, 626, 511), (691, 608, 626), (659, 628, 641), (659, 710, 628), (523, 607, 543), (673, 630, 579), (673, 711, 630), (532, 576, 712), (639, 500, 575), (518, 508, 714), (711, 715, 577), (532, 636, 576), (532, 716, 636), (713, 638, 679), (518, 661, 508), (518, 718, 661), (718, 602, 661), (719, 720, 643), (720, 721, 603), (720, 722, 721), (516, 600, 722), (718, 723, 602), (647, 601, 723), (600, 645, 571), (600, 516, 645), (723, 601, 602), (722, 600, 721), (720, 603, 555), (603, 505, 555), (643, 720, 555), (719, 643, 506), (719, 506, 656), (529, 719, 656), (529, 615, 719), (602, 650, 661), (679, 638, 574), (604, 599, 716), (715, 507, 548), (577, 715, 548), (577, 548, 672), (523, 573, 546), (607, 523, 546), (575, 500, 714), (500, 518, 714), (713, 679, 631), (637, 631, 509), (637, 713, 631), (635, 712, 681), (635, 532, 712), (635, 681, 594), (711, 587, 683), (711, 577, 587), (630, 711, 683), (543, 607, 585), (628, 710, 543), (710, 523, 543), (641, 628, 596), (608, 583, 689), (626, 608, 689), (526, 582, 612), (526, 510, 582), (708, 682, 697), (514, 708, 624), (708, 697, 624), (609, 586, 539), (613, 570, 539), (570, 525, 539), (610, 584, 707), (705, 706, 707), (580, 705, 512), (704, 515, 536), (703, 704, 536), (568, 703, 504), (703, 536, 504), (702, 581, 537), (702, 707, 581), (707, 584, 581), (623, 702, 537), (623, 704, 702), (704, 705, 702), (704, 623, 515), (537, 570, 613), (537, 619, 570), (623, 613, 515), (623, 537, 613), (701, 514, 700), (504, 700, 622), (515, 539, 540), (539, 586, 540), (538, 515, 540), (701, 538, 514), (538, 540, 514), (699, 569, 514), (540, 535, 699), (698, 541, 621), (541, 513, 621), (622, 621, 504), (622, 698, 621), (541, 697, 542), (541, 624, 697), (541, 542, 513), (542, 696, 526), (542, 534, 696), (513, 542, 612), (542, 526, 612), (620, 694, 695), (621, 620, 504), (693, 582, 625), (625, 694, 693), (694, 612, 693), (695, 625, 511), (692, 567, 691), (692, 678, 567), (625, 691, 511), (568, 690, 611), (568, 620, 690), (620, 568, 504), (689, 583, 627), (611, 627, 512), (580, 687, 688), (627, 580, 512), (686, 610, 706), (686, 584, 610), (519, 686, 706), (519, 566, 503), (519, 706, 566), (685, 585, 684), (584, 684, 629), (629, 537, 581), (629, 619, 537), (684, 533, 629), (629, 581, 584), (525, 586, 609), (619, 579, 525), (683, 587, 586), (535, 618, 569), (540, 587, 535), (587, 618, 535), (588, 697, 682), (564, 682, 709), (564, 606, 682), (681, 589, 588), (681, 712, 589), (712, 576, 589), (606, 681, 588), (502, 696, 534), (588, 502, 534), (588, 589, 502), (588, 534, 697), (680, 590, 510), (521, 544, 680), (563, 565, 502), (563, 680, 565), (679, 574, 545), (590, 679, 545), (590, 544, 679), (544, 631, 679), (590, 632, 510), (590, 545, 632), (632, 677, 678), (677, 531, 678), (632, 692, 510), (520, 591, 608), (591, 583, 608), (520, 608, 567), (675, 714, 530), (714, 508, 530), (633, 575, 675), (591, 634, 583), (591, 675, 634), (674, 503, 687), (674, 617, 503), (634, 674, 583), (674, 687, 583), (524, 592, 579), (533, 524, 619), (547, 546, 593), (546, 573, 593), (592, 524, 547), (524, 546, 547), (673, 593, 501), (592, 673, 579), (522, 594, 606), (618, 564, 569), (618, 672, 564), (672, 522, 564), (548, 507, 549), (635, 522, 549), (522, 548, 549), (635, 671, 532), (635, 670, 671), (669, 605, 521), (563, 669, 521), (716, 599, 668), (668, 550, 716), (550, 636, 716), (605, 637, 509), (605, 668, 637), (651, 561, 667), (637, 666, 667), (531, 551, 665), (567, 665, 520), (638, 717, 552), (551, 638, 552), (595, 551, 639), (551, 552, 639), (664, 500, 639), (639, 552, 664), (639, 575, 595), (530, 663, 519), (530, 662, 663), (617, 519, 503), (617, 530, 519), (661, 597, 660), (661, 650, 597), (660, 640, 661), (596, 660, 641), (614, 710, 659), (660, 597, 659), (597, 528, 659), (660, 659, 641), (658, 553, 523), (553, 573, 523), (517, 553, 658), (614, 658, 710), (658, 523, 710), (656, 506, 657), (642, 656, 657), (553, 642, 573), (657, 501, 593), (657, 616, 501), (642, 657, 593), (642, 593, 573), (655, 507, 715), (655, 598, 507), (616, 554, 655), (616, 715, 501), (616, 655, 715), (598, 555, 556), (555, 505, 556), (554, 555, 598), (598, 556, 507), (654, 532, 671), (670, 654, 671), (653, 599, 604), (604, 654, 653), (654, 604, 532), (652, 600, 557), (600, 571, 557), (599, 652, 644), (652, 557, 644), (644, 651, 666), (644, 557, 651), (557, 527, 651), (644, 666, 599), (558, 529, 517), (528, 650, 517), (650, 558, 517), (528, 517, 614), (558, 649, 559), (558, 602, 649), (648, 615, 529), (648, 724, 615), (724, 562, 615), (559, 648, 529), (559, 649, 648), (558, 559, 529), (651, 527, 561), (527, 717, 561), (516, 724, 560), (724, 601, 560), (571, 516, 560), (527, 646, 717), (527, 571, 646), (571, 560, 646), (647, 500, 664), (560, 647, 664), (560, 664, 646), (601, 647, 560), (645, 516, 571), (724, 648, 649), (650, 602, 558), (597, 650, 528), (571, 527, 557), (505, 652, 653), (505, 603, 652), (603, 721, 652), (505, 653, 654), (572, 643, 554), (643, 555, 554), (572, 554, 616), (572, 616, 657), (517, 656, 553), (508, 661, 640), (530, 640, 662), (646, 664, 552), (531, 638, 551), (599, 666, 668), (576, 636, 550), (576, 669, 589), (576, 550, 669), (672, 548, 522), (577, 672, 618), (578, 607, 524), (607, 546, 524), (578, 524, 533), (530, 674, 675), (665, 676, 520), (665, 633, 676), (545, 574, 677), (574, 531, 677), (509, 631, 544), (605, 509, 521), (509, 544, 521), (577, 618, 587), (579, 630, 683), (579, 619, 524), (585, 578, 684), (578, 533, 684), (686, 628, 685), (628, 543, 685), (663, 686, 519), (583, 687, 627), (511, 689, 690), (511, 626, 689), (695, 511, 620), (511, 690, 620), (582, 692, 625), (697, 534, 542), (700, 624, 698), (624, 541, 698), (613, 539, 515), (536, 515, 701), (515, 538, 701), (512, 705, 704), (611, 512, 703), (512, 704, 703), (688, 566, 706), (569, 709, 514), (569, 564, 709), (696, 565, 526), (565, 680, 526), (567, 608, 691), (501, 711, 673), (667, 713, 637), (532, 604, 716), (667, 638, 713), (667, 561, 638), (561, 717, 638), (518, 723, 718), (615, 720, 719), (615, 562, 720), (562, 722, 720), (562, 724, 722), (724, 516, 722), (778, 742, 924), (778, 924, 857), (725, 779, 782), (726, 922, 745), (727, 743, 916), (728, 918, 784), (726, 745, 830), (781, 915, 880), (729, 786, 901), (730, 746, 751), (741, 834, 762), (741, 835, 834), (740, 837, 906), (887, 758, 803), (738, 899, 759), (805, 757, 767), (749, 840, 785), (806, 891, 893), (810, 890, 748), (795, 886, 877), (736, 842, 873), (736, 794, 842), (734, 881, 809), (805, 843, 757), (806, 845, 891), (807, 847, 756), (734, 849, 881), (790, 851, 820), (774, 867, 775), (774, 865, 867), (733, 791, 866), (733, 821, 791), (732, 870, 814), (858, 927, 818), (854, 818, 855), (927, 779, 855), (819, 818, 854), (791, 853, 815), (791, 860, 853), (864, 791, 861), (791, 815, 862), (852, 863, 811), (867, 852, 878), (867, 865, 852), (868, 867, 781), (775, 868, 792), (820, 918, 780), (734, 923, 871), (771, 874, 848), (874, 776, 848), (847, 921, 875), (756, 876, 730), (891, 879, 789), (845, 810, 748), (843, 844, 749), (882, 881, 826), (842, 882, 826), (794, 809, 882), (873, 786, 754), (873, 883, 786), (842, 826, 883), (754, 729, 758), (886, 884, 887), (886, 885, 884), (756, 730, 796), (748, 889, 789), (785, 892, 800), (840, 806, 893), (895, 822, 737), (753, 805, 822), (897, 797, 739), (897, 896, 797), (899, 897, 900), (899, 898, 897), (759, 899, 788), (760, 902, 839), (902, 914, 839), (796, 730, 903), (837, 838, 802), (837, 802, 904), (764, 905, 836), (768, 789, 905), (765, 800, 764), (909, 798, 763), (797, 910, 909), (741, 911, 835), (911, 800, 765), (905, 912, 740), (751, 913, 802), (786, 826, 898), (880, 915, 840), (747, 824, 840), (916, 823, 917), (745, 735, 885), (755, 725, 794), (825, 918, 843), (918, 869, 843), (916, 920, 823), (743, 862, 921), (725, 782, 734), (782, 732, 923), (924, 925, 774), (742, 821, 925), (819, 778, 818), (927, 858, 732), (782, 927, 732), (782, 779, 927), (819, 816, 926), (821, 926, 860), (821, 742, 926), (742, 819, 926), (925, 821, 866), (821, 733, 866), (774, 925, 865), (752, 924, 774), (752, 774, 790), (734, 782, 923), (745, 922, 772), (745, 772, 735), (862, 812, 921), (823, 921, 847), (823, 920, 921), (920, 743, 921), (823, 847, 807), (919, 878, 845), (747, 919, 845), (824, 845, 806), (824, 747, 845), (869, 792, 843), (825, 843, 805), (725, 809, 794), (725, 734, 809), (830, 745, 885), (830, 885, 795), (917, 823, 769), (823, 807, 769), (846, 917, 769), (846, 916, 917), (846, 769, 810), (840, 824, 806), (915, 747, 840), (880, 840, 749), (753, 825, 805), (728, 825, 753), (826, 804, 898), (828, 901, 898), (901, 786, 898), (828, 898, 738), (913, 914, 902), (913, 902, 802), (827, 796, 766), (912, 827, 766), (912, 766, 740), (835, 911, 765), (910, 798, 909), (910, 737, 798), (908, 741, 762), (788, 908, 762), (788, 750, 908), (750, 763, 908), (788, 762, 832), (763, 799, 833), (763, 798, 799), (798, 737, 799), (908, 833, 741), (908, 763, 833), (833, 907, 741), (833, 799, 907), (762, 906, 761), (762, 764, 906), (762, 761, 832), (764, 800, 801), (834, 765, 764), (906, 836, 740), (906, 764, 836), (764, 768, 905), (836, 905, 740), (761, 904, 760), (761, 906, 904), (906, 837, 904), (832, 831, 788), (832, 761, 831), (761, 760, 831), (838, 766, 903), (766, 796, 903), (837, 766, 838), (903, 730, 751), (838, 903, 751), (838, 751, 802), (760, 738, 759), (831, 760, 759), (831, 759, 788), (839, 914, 803), (914, 887, 803), (760, 839, 738), (758, 729, 901), (839, 901, 828), (839, 803, 901), (803, 758, 901), (839, 828, 738), (788, 900, 750), (788, 899, 900), (898, 804, 897), (900, 897, 739), (896, 731, 797), (895, 737, 910), (744, 895, 910), (783, 910, 731), (783, 744, 910), (822, 805, 767), (737, 822, 767), (894, 907, 799), (894, 787, 907), (767, 894, 799), (767, 757, 894), (737, 767, 799), (785, 800, 911), (785, 911, 787), (892, 893, 768), (892, 840, 893), (800, 892, 801), (892, 768, 801), (891, 789, 768), (890, 796, 827), (889, 890, 827), (789, 889, 912), (889, 827, 912), (888, 807, 841), (888, 769, 807), (890, 769, 888), (890, 841, 796), (890, 888, 841), (841, 756, 796), (746, 887, 914), (746, 886, 887), (885, 808, 884), (885, 735, 808), (884, 754, 758), (887, 884, 758), (883, 826, 786), (754, 786, 729), (842, 794, 882), (881, 829, 896), (829, 731, 896), (826, 881, 896), (826, 896, 804), (757, 843, 749), (894, 785, 787), (894, 757, 785), (757, 749, 785), (844, 843, 770), (843, 792, 770), (844, 770, 880), (770, 792, 880), (844, 880, 749), (879, 845, 748), (879, 748, 789), (878, 811, 846), (810, 878, 846), (810, 845, 878), (811, 727, 846), (876, 877, 746), (876, 756, 877), (756, 875, 877), (730, 876, 746), (875, 812, 771), (875, 921, 812), (877, 848, 795), (877, 875, 848), (875, 771, 848), (848, 776, 830), (776, 726, 830), (848, 830, 795), (754, 772, 873), (772, 813, 736), (772, 922, 813), (873, 772, 736), (736, 755, 794), (872, 822, 744), (872, 793, 822), (829, 872, 744), (829, 783, 731), (829, 744, 783), (871, 814, 850), (871, 923, 814), (923, 732, 814), (872, 850, 793), (872, 871, 850), (870, 728, 753), (814, 870, 753), (850, 814, 793), (814, 753, 793), (918, 820, 869), (820, 773, 869), (780, 918, 728), (773, 851, 775), (851, 774, 775), (869, 773, 792), (773, 775, 792), (868, 880, 792), (868, 781, 880), (867, 878, 919), (781, 867, 919), (852, 865, 866), (865, 925, 866), (864, 727, 811), (811, 863, 864), (852, 811, 878), (815, 812, 862), (861, 862, 743), (861, 791, 862), (864, 743, 727), (864, 861, 743), (860, 816, 776), (860, 926, 816), (853, 860, 776), (815, 853, 812), (816, 726, 776), (853, 776, 812), (776, 874, 812), (859, 817, 820), (817, 790, 820), (870, 859, 820), (728, 870, 780), (870, 820, 780), (817, 858, 777), (817, 859, 858), (859, 732, 858), (817, 857, 752), (817, 777, 857), (777, 778, 857), (817, 752, 790), (726, 856, 922), (856, 819, 854), (856, 854, 922), (855, 779, 755), (779, 725, 755), (818, 927, 855), (854, 813, 922), (854, 855, 813), (816, 819, 856), (816, 856, 726), (858, 818, 777), (818, 778, 777), (870, 732, 859), (791, 821, 860), (866, 863, 852), (866, 791, 863), (791, 864, 863), (775, 867, 868), (790, 774, 851), (851, 773, 820), (849, 871, 872), (849, 734, 871), (881, 849, 829), (849, 872, 829), (813, 755, 736), (813, 855, 755), (808, 735, 772), (808, 772, 754), (812, 874, 771), (756, 847, 875), (891, 845, 879), (809, 881, 882), (873, 842, 883), (808, 754, 884), (886, 795, 885), (877, 886, 746), (807, 756, 841), (810, 769, 890), (748, 890, 889), (893, 891, 768), (785, 840, 892), (793, 753, 822), (822, 895, 744), (804, 896, 897), (899, 738, 898), (904, 902, 760), (904, 802, 902), (740, 766, 837), (801, 768, 764), (835, 765, 834), (834, 764, 762), (739, 797, 763), (797, 909, 763), (900, 739, 750), (739, 763, 750), (731, 910, 797), (907, 911, 741), (907, 787, 911), (789, 912, 905), (751, 746, 913), (746, 914, 913), (784, 825, 728), (727, 916, 846), (784, 918, 825), (915, 781, 747), (781, 919, 747), (916, 743, 920), (857, 924, 752), (924, 742, 925), (778, 819, 742), (239, 46, 48), (238, 223, 4), (71, 221, 50), (237, 195, 49), (233, 57, 21), (78, 181, 104), (94, 199, 61), (35, 91, 203), (81, 86, 33), (17, 89, 34), (87, 90, 35), (82, 28, 92), (10, 213, 199), (187, 189, 58), (8, 9, 99), (74, 75, 186), (188, 171, 98), (39, 36, 27), (80, 98, 78), (36, 74, 56), (53, 182, 224), (38, 79, 192), (75, 76, 189), (38, 232, 79), (223, 237, 18), (193, 68, 73), (194, 218, 214), (49, 195, 71), (60, 200, 41), (200, 69, 41), (203, 61, 202), (208, 201, 67), (205, 207, 47), (11, 60, 29), (10, 29, 211), (60, 204, 211), (212, 84, 2), (41, 69, 48), (85, 69, 200), (85, 30, 69), (11, 200, 60), (10, 211, 213), (211, 16, 213), (198, 47, 72), (214, 198, 215), (68, 15, 197), (5, 216, 6), (216, 73, 219), (201, 13, 196), (20, 196, 195), (218, 46, 214), (6, 219, 19), (96, 174, 59), (24, 22, 23), (178, 22, 24), (236, 235, 176), (24, 23, 176), (125, 139, 157), (158, 123, 124), (177, 173, 25), (234, 25, 26), (25, 173, 26), (114, 162, 113), (157, 163, 114), (134, 125, 157), (102, 176, 75), (36, 102, 74), (27, 36, 103), (173, 175, 26), (133, 115, 153), (101, 103, 173), (103, 37, 173), (100, 22, 178), (133, 148, 115), (183, 21, 172), (162, 116, 113), (8, 99, 77), (141, 140, 116), (145, 128, 165), (170, 164, 129), (131, 137, 160), (132, 110, 109), (112, 141, 119), (153, 115, 121), (121, 107, 135), (136, 124, 159), (107, 152, 136), (107, 157, 152), (9, 78, 52, 99), (167, 137, 131), (120, 148, 151), (146, 127, 154), (127, 169, 154), (126, 108, 140), (113, 133, 123), (110, 167, 111), (146, 154, 166), (114, 113, 158), (123, 133, 122), (122, 133, 153), (128, 155, 165), (145, 126, 128), (112, 126, 141), (140, 166, 151), (142, 116, 156), (169, 127, 149), (155, 128, 112), (142, 156, 119), (154, 169, 131), (156, 162, 163), (37, 190, 185), (179, 175, 226), (26, 175, 178), (38, 225, 232), (234, 178, 235), (36, 56, 103), (174, 103, 101), (100, 179, 22), (52, 78, 180), (226, 185, 55), (79, 232, 9), (179, 226, 22), (55, 192, 76), (56, 98, 191), (57, 79, 182), (180, 172, 54), (185, 38, 55), (180, 104, 172), (52, 180, 227), (77, 99, 224), (98, 80, 191), (1, 83, 64), (88, 30, 85), (230, 82, 65), (44, 65, 92), (43, 229, 63), (0, 90, 87), (89, 17, 70), (1, 12, 83), (33, 86, 30), (231, 31, 86), (66, 42, 81), (230, 33, 88), (87, 35, 210), (35, 203, 210), (0, 87, 62), (231, 32, 31), (33, 30, 88), (34, 89, 83), (17, 93, 70), (94, 95, 199), (23, 22, 76), (56, 186, 188), (185, 190, 38), (156, 163, 139), (151, 161, 116), (117, 119, 139), (167, 117, 137), (117, 139, 137), (121, 134, 107), (122, 153, 106), (118, 137, 105), (115, 138, 134), (168, 138, 115), (115, 134, 121), (161, 148, 133), (134, 139, 125), (123, 122, 106), (222, 20, 237), (194, 214, 215), (198, 72, 238), (40, 14, 84), (48, 46, 45), (202, 212, 201), (239, 47, 46), (207, 208, 209)])
me_circle_002.polygons.foreach_set('material_index', [1, 1, 1, 1, 1, 1, 1, 1, 1, 1, 1, 1, 1, 1, 1, 1, 1, 1, 1, 1, 1, 1, 1, 1, 1, 1, 1, 1, 1, 1, 1, 1, 1, 1, 1, 1, 1, 1, 1, 1, 1, 1, 1, 1, 1, 1, 1, 1, 1, 1, 1, 1, 1, 1, 1, 1, 1, 1, 1, 1, 1, 1, 1, 1, 1, 1, 1, 1, 1, 1, 1, 1, 1, 1, 1, 1, 1, 1, 1, 1, 1, 1, 1, 1, 1, 1, 1, 1, 1, 1, 1, 1, 1, 1, 1, 1, 1, 1, 1, 1, 1, 1, 1, 1, 1, 1, 1, 1, 1, 1, 1, 1, 1, 1, 1, 1, 1, 1, 1, 1, 1, 1, 1, 1, 1, 1, 1, 1, 1, 1, 1, 1, 1, 1, 1, 1, 1, 1, 1, 1, 1, 1, 1, 1, 1, 1, 1, 1, 1, 1, 1, 1, 1, 1, 1, 1, 1, 1, 1, 1, 1, 1, 1, 1, 1, 1, 1, 1, 1, 1, 1, 1, 1, 1, 1, 1, 1, 1, 1, 1, 1, 1, 1, 1, 1, 1, 1, 1, 1, 1, 1, 1, 1, 1, 1, 1, 1, 1, 1, 1, 1, 1, 1, 0, 0, 0, 0, 0, 0, 0, 0, 0, 0, 0, 0, 0, 0, 0, 0, 0, 0, 0, 0, 0, 0, 0, 0, 0, 0, 0, 0, 0, 0, 0, 0, 0, 0, 0, 0, 0, 0, 0, 0, 0, 0, 0, 0, 0, 0, 0, 0, 0, 0, 0, 0, 0, 0, 0, 0, 0, 0, 0, 0, 0, 0, 0, 0, 0, 0, 0, 0, 0, 0, 0, 0, 0, 0, 0, 0, 0, 0, 0, 0, 0, 0, 0, 0, 0, 0, 0, 0, 0, 0, 0, 0, 0, 0, 0, 0, 0, 0, 0, 0, 0, 0, 0, 0, 0, 0, 0, 0, 0, 0, 0, 0, 0, 0, 0, 0, 0, 0, 0, 0, 0, 0, 0, 0, 0, 0, 0, 0, 0, 0, 0, 0, 0, 0, 0, 0, 0, 0, 0, 0, 0, 0, 0, 0, 0, 0, 0, 0, 0, 0, 0, 0, 0, 0, 0, 0, 0, 0, 0, 0, 0, 0, 0, 0, 0, 0, 0, 0, 0, 0, 0, 0, 0, 0, 0, 0, 0, 0, 0, 0, 0, 0, 0, 0, 0, 0, 0, 0, 0, 0, 0, 0, 0, 0, 0, 0, 0, 0, 0, 0, 0, 0, 0, 0, 0, 0, 0, 0, 0, 0, 0, 0, 0, 0, 0, 0, 0, 0, 0, 0, 0, 0, 0, 0, 0, 0, 0, 0, 0, 0, 0, 0, 0, 0, 0, 0, 0, 0, 0, 0, 0, 0, 0, 0, 0, 0, 0, 0, 0, 0, 0, 0, 0, 0, 0, 0, 0, 0, 0, 0, 0, 0, 0, 0, 0, 0, 0, 0, 0, 0, 0, 0, 0, 0, 0, 0, 0, 0, 0, 0, 0, 0, 0, 0, 0, 0, 0, 0, 0, 0, 0, 0, 0, 0, 0, 0, 0, 0, 0, 0, 0, 0, 0, 0, 0, 0, 0, 0, 0, 0, 0, 0, 0, 0, 0, 0, 0, 0, 0, 0, 0, 0, 0, 0, 0, 0, 0, 0, 0, 0, 0, 0, 0, 0, 0, 0, 0, 0, 0, 0, 0, 0, 0, 0, 0, 0, 0, 0, 0, 0, 0, 0, 0, 0, 0, 0, 0, 0, 0, 0, 0, 0, 0, 0, 0, 0, 0, 0, 0, 0, 0, 0, 0, 0, 0, 0, 0, 0, 0, 0, 0, 0, 0, 0, 0, 0, 0, 0, 0, 0, 0, 0, 0, 0, 0, 0, 0, 0, 0, 0, 0, 0, 0, 0, 0, 0, 0, 0, 0, 0, 0, 0, 0, 0, 0, 0, 0, 0, 0, 0, 0, 0, 0, 0, 0, 0, 0, 0, 0, 0, 0, 0, 0, 0, 0, 0, 0, 0, 0, 0, 0, 0, 0, 0, 0, 0, 0, 0, 0, 0, 0, 0, 0, 0, 0, 0, 0, 0, 0, 0, 0, 0, 0, 0, 0, 0, 0, 0, 0, 0, 0, 0, 0, 0, 0, 0, 0, 0, 0, 0, 0, 0, 0, 0, 0, 0, 0, 0, 0, 0, 0, 0, 0, 0, 0, 0, 0, 0, 0, 0, 0, 0, 0, 0, 0, 0, 0, 0, 0, 0, 0, 0, 0, 0, 0, 0, 0, 0, 0, 0, 0, 0, 0, 0, 0, 0, 0, 0, 0, 0, 0, 0, 0, 0, 0, 0, 0, 0, 0, 0, 0, 0, 0, 0, 0, 0, 0, 0, 0, 0, 0, 0, 0, 0, 0, 0, 0, 0, 0, 0, 0, 0, 0, 0, 0, 0, 0, 0, 0, 0, 0, 0, 0, 0, 0, 0, 0, 0, 0, 0, 0, 0, 0, 0, 0, 0, 0, 0, 0, 0, 0, 0, 0, 0, 0, 0, 0, 0, 0, 0, 0, 0, 0, 0, 0, 0, 0, 0, 0, 0, 0, 0, 0, 0, 0, 0, 0, 0, 0, 0, 0, 0, 0, 0, 0, 0, 0, 0, 0, 0, 0, 0, 0, 0, 0, 0, 0, 0, 0, 0, 0, 0, 0, 0, 0, 0, 0, 0, 0, 0, 0, 0, 0, 0, 0, 0, 0, 0, 0, 0, 0, 0, 0, 0, 0, 0, 0, 0, 0, 0, 0, 0, 0, 0, 0, 0, 0, 0, 0, 0, 0, 0, 0, 0, 0, 0, 0, 0, 0, 0, 0, 0, 0, 0, 0, 0, 0, 0, 0, 0, 0, 0, 0, 0, 0, 0, 0, 0, 0, 0, 0, 0, 0, 0, 0, 0, 0, 0, 0, 0, 0, 0, 0, 0, 0, 0, 0, 0, 0, 0, 0, 0, 0, 0, 0, 0, 0, 0, 0, 0, 0, 0, 0, 0, 0, 0, 0, 0, 0, 0, 0, 0, 0, 0, 0, 0, 0, 0, 0, 0, 0, 0, 0, 0, 0, 0, 0, 0, 0, 0, 0, 0, 0, 0, 0, 0, 0, 0, 0, 0, 0, 0, 0, 0, 0, 0, 0, 0, 0, 0, 0, 0, 0, 0, 0, 0, 0, 0, 0, 0, 0, 0, 0, 0, 0, 0, 0, 0, 0, 0, 0, 0, 0, 0, 0, 0, 0, 0, 0, 0, 0, 0, 0, 0, 0, 0, 0, 0, 0, 0, 0, 0, 0, 0, 0, 0, 0, 0, 0, 0, 0, 0, 0, 0, 0, 0, 0, 0, 0, 0, 0, 0, 0, 0, 0, 0, 0, 0, 0, 0, 0, 0, 0, 0, 0, 0, 0, 0, 0, 0, 0, 0, 0, 0, 0, 0, 0, 0, 0, 0, 0, 0, 0, 0, 0, 0, 0, 0, 0, 0, 0, 0, 0, 0, 0, 0, 0, 0, 0, 0, 0, 0, 0, 0, 0, 0, 0, 0, 0, 0, 0, 0, 0, 0, 0, 0, 0, 0, 0, 0, 0, 0, 0, 0, 0, 0, 0, 0, 0, 0, 0, 0, 0, 0, 0, 0, 0, 0, 0, 0, 0, 0, 0, 0, 0, 0, 0, 0, 0, 0, 0, 0, 0, 0, 0, 0, 0, 0, 0, 0, 0, 0, 0, 0, 0, 0, 0, 0, 0, 0, 0, 0, 0, 0, 0, 0, 0, 0, 0, 0, 0, 0, 0, 0, 0, 0, 0, 0, 0, 0, 0, 0, 0, 0, 0, 0, 0, 0, 0, 0, 0, 0, 0, 0, 0, 0, 0, 0, 0, 0, 0, 0, 0, 0, 0, 0, 0, 0, 0, 0, 0, 0, 0, 0, 0, 0, 0, 0, 0, 0, 0, 0, 0, 0, 0, 0, 0, 0, 0, 0, 0, 0, 0, 0, 0, 0, 0, 0, 0, 0, 0, 0, 0, 0, 0, 0, 0, 0, 0, 0, 0, 0, 0, 0, 0, 0, 0, 0, 0, 0, 0, 0, 0, 0, 0, 0, 0, 0, 0, 0, 0, 0, 0, 0, 0, 0, 0, 0, 0, 0, 0, 0, 0, 0, 0, 0, 0, 0, 0, 0, 0, 0, 0, 0, 0, 0, 0, 0, 0, 0, 0, 0, 0, 0, 0, 0, 0, 0, 0, 0, 0, 0, 0, 0, 0, 0, 0, 0, 0, 0, 0, 0, 0, 0, 0, 0, 0, 0, 0, 0, 0, 0, 0, 0, 0, 0, 0, 0, 0, 0, 0, 0, 0, 0, 0, 0, 0, 0, 0, 0, 0, 0, 0, 0, 0, 0, 0, 0, 0, 0, 0, 0, 0, 0, 0, 0, 0, 0, 0, 0, 0, 0, 0, 0, 0, 0, 0, 0, 0, 0, 0, 0, 0, 0, 0, 0, 0, 0, 0, 0, 0, 0, 0, 0, 0, 0, 0, 0, 0, 0, 0, 0, 0, 0, 0, 0, 0, 0, 0, 0, 0, 0, 0, 0, 0, 0, 0, 0, 0, 0, 0, 0, 0, 0, 0, 0, 0, 0, 0, 0, 0, 0, 0, 0, 0, 0, 0, 0, 0, 0, 0, 0, 0, 0, 0, 0, 0, 0, 0, 0, 0, 0, 0, 0, 0, 0, 0, 0, 0, 0, 0, 0, 0, 0, 0, 0, 0, 0, 0, 0, 0, 0, 0, 0, 0, 0, 0, 0, 0, 0, 0, 0, 0, 0, 0, 0, 0, 0, 0, 0, 0, 0, 0, 0, 0, 0, 0, 0, 0, 0, 0, 0, 0, 0, 0, 0, 0, 0, 0, 0, 0, 0, 0, 0, 0, 0, 0, 0, 0, 0, 0, 0, 0, 0, 0, 0, 0, 0, 0, 0, 0, 0, 0, 0, 0, 0, 0, 0, 0, 0, 0, 0, 0, 0, 0, 0, 0, 0, 0, 0, 0, 0, 0, 0, 1, 1, 1, 1, 1, 1, 1, 1, 1, 1, 1, 1, 1, 1, 1, 1, 1, 1, 1, 1, 1, 1, 1, 1, 1, 1, 1, 1, 1, 1, 1, 1, 1, 1, 1, 1, 1, 1, 1, 1, 1, 1, 1, 1, 1, 1, 1, 1, 1, 1, 1, 1, 1, 1, 1, 1, 1, 1, 1, 1, 1, 1, 1, 1, 1, 1, 1, 1, 1, 1, 1, 1, 1, 1, 1, 1, 1, 1, 1, 1, 1, 1, 1, 1, 1, 1, 1, 1, 1, 1, 1, 1, 1, 1, 1, 1, 1, 1, 1, 1, 1, 1, 1, 1, 1, 1, 1, 1, 1, 1, 1, 1, 1, 1, 1, 1, 1, 1, 1, 1, 1, 1, 1, 1, 1, 1, 1, 1, 1, 1, 1, 1, 1, 1, 1, 1, 1, 1, 1, 1, 1, 1, 1, 1, 1, 1, 1, 1, 1, 1, 1, 1, 1, 1, 1, 1, 1, 1, 1, 1, 1, 1, 1, 1, 1, 1, 1, 1, 1, 1, 1, 1, 1, 1, 1, 1])
me_circle_002.materials.append(mat_material)
me_circle_002.materials.append(mat_material_001)
me_circle_002.use_remesh_preserve_volume = False
me_circle_002.use_remesh_preserve_attributes = False
me_circle_002.use_mirror_vertex_groups = False
me_circle_002.update()

# ---- objects
ob_circle_002 = bpy.data.objects.new('Circle.002', me_circle_002)
ob_lamp = bpy.data.objects.new('Lamp', light_lamp)
ob_camera = bpy.data.objects.new('Camera', cam_camera)

# ---- transforms, parenting, visibility, modifiers, constraints
ob_circle_002.location = (-0.04522, -0.01242, 0.0)
ob_circle_002.scale = (0.312, 0.312, 0.312)
ob_circle_002.lineart.crease_threshold = 0.0
ob_lamp.location = (4.076, 1.005, 5.904)
ob_lamp.rotation_euler = (0.6503, 0.05522, 1.866)
ob_lamp.lock_rotations_4d = False
ob_lamp.empty_display_type = 'ARROWS'
ob_lamp.color = (0.0, 0.0, 0.0, 0.0)
ob_lamp.lineart.crease_threshold = 0.0
ob_camera.location = (7.481, -6.508, 5.344)
ob_camera.rotation_euler = (1.109, 0.01082, 0.8149)
ob_camera.lock_rotations_4d = False
ob_camera.empty_display_type = 'ARROWS'
ob_camera.color = (0.0, 0.0, 0.0, 0.0)
ob_camera.display_type = 'WIRE'
ob_camera.lineart.crease_threshold = 0.0

# ---- collection membership
col_collection_1.objects.link(ob_circle_002)
col_collection_1.objects.link(ob_lamp)
col_collection_1.objects.link(ob_camera)

# ---- scene / render settings (as saved in the file)
scene.camera = ob_camera
scene.frame_start = 1; scene.frame_end = 250; scene.frame_set(1)
scene.render.engine = 'CYCLES'
scene.render.resolution_percentage = 50
scene.render.dither_intensity = 0.0
scene.cycles.use_denoising = False
scene.cycles.samples = 10
scene.cycles.sampling_pattern = 'TABULATED_SOBOL'
scene.cycles.light_sampling_threshold = 0.0
scene.cycles.use_adaptive_sampling = False
scene.cycles.use_light_tree = False
scene.cycles.blur_glossy = 0.0
scene.cycles.pixel_filter_type = 'GAUSSIAN'
scene.cycles.sample_clamp_indirect = 0.0
scene.view_settings.view_transform = 'Standard'
bpy.context.view_layer.update()
